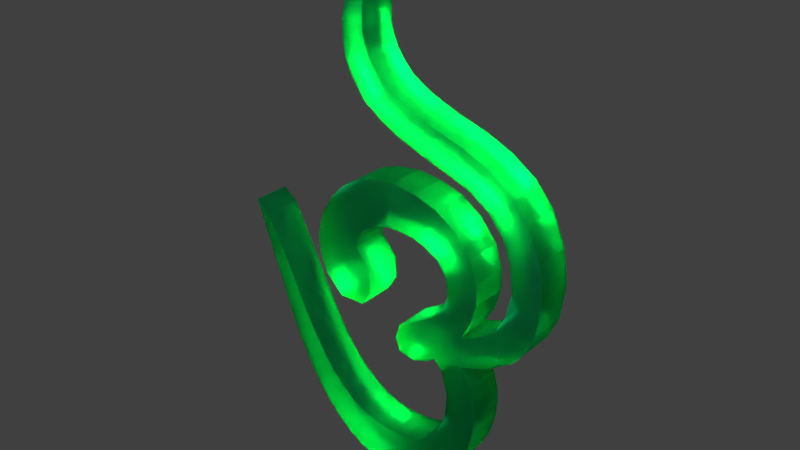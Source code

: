 # Source: 11.blend  (saved by Blender 2.79.0; exported with 4.5.12 LTS)
import bpy
from mathutils import Matrix  # noqa: F401  (used for matrix-valued properties, if any)

bpy.ops.wm.read_factory_settings(use_empty=True)
scene = bpy.context.scene
scene.name = 'Scene'

# ---- collections
col_collection_1 = bpy.data.collections.new('Collection 1'); scene.collection.children.link(col_collection_1)

# ---- materials (node trees are filled in below, after node groups)
mat_material = bpy.data.materials.new('Material')
mat_material.alpha_threshold = 0.0
mat_material.diffuse_color = (0.4736, 0.8, 0.4413, 1.0)
mat_material.roughness = 0.5
mat_material.line_color = (0.0, 0.0, 0.0, 1.0)

# ---- material node trees
mat_material.use_nodes = True; mat_material.node_tree.nodes.clear()
_N = mat_material.node_tree.nodes; _L = mat_material.node_tree.links
n0 = _N.new('ShaderNodeOutputMaterial'); n0.name = 'Material Output'; n0.location = (300, 300)
n1 = _N.new('ShaderNodeBsdfGlass'); n1.name = 'Glass BSDF'; n1.location = (10, 300)
n1.inputs[0].default_value = (0.04594, 0.8, 0.4235, 1.0)
n1.inputs[1].default_value = 0.4201
n1.inputs[2].default_value = 1.45
_L.new(n1.outputs[0], n0.inputs[0])
n0.is_active_output = True

# ---- world
world_world = bpy.data.worlds.new('World'); scene.world = world_world
world_world.color = (0.05088, 0.05088, 0.05088)
world_world.use_sun_shadow = False
world_world.sun_shadow_jitter_overblur = 0.0
world_world.cycles.sampling_method = 'MANUAL'

# ---- lights
light_lamp = bpy.data.lights.new('Lamp', 'SPOT')
light_lamp.transmission_factor = 0.0
light_lamp.cutoff_distance = 30.0
light_lamp.energy = 1e+05
light_lamp.shadow_buffer_clip_start = 1.001
light_lamp.shadow_soft_size = 0.1
light_lamp.shadow_maximum_resolution = 0.006
light_lamp.use_absolute_resolution = True
light_lamp.spot_size = 1.309

# ---- meshes
me_cube = bpy.data.meshes.new('Cube')
me_cube.from_pydata([(0.03413, 0.375, -0.01604), (0.03413, -0.3142, -0.01604), (-1.0, -0.3142, -0.01604), (-1.0, 0.375, -0.01604), (0.03413, 0.63, 1.0), (0.03413, -1.0, 1.0), (-1.0, -1.0, 1.0), (-1.0, 0.63, 1.0), (0.03413, 0.1957, 1.561), (0.03413, -0.8917, 2.161), (-1.0, 0.1957, 1.561), (-1.0, -0.8917, 2.161), (0.03413, 0.4856, 2.12), (0.03413, -0.1903, 3.113), (-1.0, 0.4856, 2.12), (-1.0, -0.1903, 3.113), (0.03413, 0.8981, 2.368), (0.03413, 0.7237, 3.552), (-1.0, 0.8981, 2.368), (-1.0, 0.7237, 3.552), (0.03413, 1.646, 2.449), (0.03413, 2.02, 3.557), (-1.0, 1.646, 2.449), (-1.0, 2.02, 3.557), (0.03413, 2.335, 2.293), (0.03413, 3.229, 2.956), (-1.0, 2.335, 2.293), (-1.0, 3.229, 2.956), (0.03413, 2.945, 1.739), (0.03413, 3.86, 1.812), (-1.0, 2.945, 1.739), (-1.0, 3.86, 1.812), (0.03413, 3.042, 1.149), (0.03413, 3.731, 0.7005), (-1.0, 3.042, 1.149), (-1.0, 3.731, 0.7005), (0.03413, 2.582, 0.437), (0.03413, 3.175, -0.2913), (-1.0, 2.582, 0.437), (-1.0, 3.175, -0.2913), (0.03413, 1.601, -0.157), (0.03413, 2.691, -0.6933), (-1.0, 1.601, -0.1569), (-1.0, 2.691, -0.6933), (0.03413, 3.762, -1.096), (-1.0, 3.762, -1.096), (0.03413, 3.005, -1.286), (-1.0, 3.005, -1.286), (0.03413, 3.924, -1.953), (-1.0, 3.924, -1.953), (0.03413, 3.076, -1.917), (-1.0, 3.076, -1.917), (0.03412, 3.753, -2.958), (-1.0, 3.753, -2.958), (0.03412, 2.947, -2.528), (-1.0, 2.947, -2.528), (0.03412, 3.144, -3.972), (-1.0, 3.144, -3.972), (0.03412, 2.516, -3.157), (-1.0, 2.516, -3.157), (0.03412, 2.226, -4.615), (-1.0, 2.226, -4.615), (0.03412, 2.103, -3.426), (-1.0, 2.103, -3.426), (0.03412, 1.308, -4.726), (-1.0, 1.308, -4.726), (0.03412, 1.387, -3.537), (-1.0, 1.387, -3.537), (0.03412, 0.3452, -4.536), (-1.0, 0.3452, -4.536), (0.03412, 0.7291, -3.462), (-1.0, 0.7291, -3.462), (0.03412, -0.4439, -3.995), (-1.0, -0.4439, -3.995), (0.03412, -0.001249, -3.121), (-1.0, -0.001248, -3.121), (0.03412, -1.211, -3.11), (-1.0, -1.211, -3.11), (0.03412, -0.6777, -2.501), (-1.0, -0.6777, -2.501), (0.03412, -1.871, -1.908), (-1.0, -1.871, -1.908), (0.03412, -1.335, -1.502), (-1.0, -1.335, -1.502), (0.03411, -3.236, 1.841), (-1.0, -3.236, 1.841), (0.03411, -2.828, 1.528), (-1.0, -2.828, 1.528), (-1.0, 3.661, 2.406), (-1.0, 2.735, 2.066), (0.03413, 2.735, 2.066), (0.03413, 3.661, 2.406), (0.03413, 2.657, 3.354), (-1.0, 2.657, 3.354), (0.03413, 2.014, 2.406), (-1.0, 2.014, 2.406), (-1.0, 1.372, 3.64), (-1.0, 1.248, 2.439), (0.03413, 1.248, 2.439), (0.03413, 1.372, 3.64), (0.03413, 3.483, 0.2368), (-1.0, 3.483, 0.2368), (0.03413, 2.903, 0.8159), (-1.0, 2.903, 0.8159), (-1.0, 3.02, 1.444), (0.03413, 3.02, 1.444), (0.03413, 3.874, 1.256), (-1.0, 3.874, 1.256), (0.03413, -0.6037, 2.668), (-1.0, -0.6037, 2.668), (0.03413, 0.3005, 1.846), (-1.0, 0.3005, 1.846), (0.03413, 0.6918, 2.244), (0.03413, 0.2432, 3.395), (-1.0, 0.2432, 3.395), (-1.0, 0.6918, 2.244), (-1.0, 0.4462, 1.237), (0.03413, 0.4462, 1.237), (0.03413, -1.052, 1.537), (-1.0, -1.052, 1.537), (0.03413, 0.6499, 0.4096), (0.03413, -0.7971, 0.4812), (-1.0, -0.7971, 0.4812), (-1.0, 0.6499, 0.4096), (0.03413, 1.6, -0.9193), (0.03413, 2.029, -1.015), (-1.0, 1.6, -0.9193), (-1.0, 2.029, -1.015), (-1.0, 1.476, -0.5619), (0.03413, 1.476, -0.5619), (0.03413, 2.481, -0.8641), (-1.0, 2.481, -0.8641), (-1.0, 3.48, -0.6125), (-1.0, 2.914, -0.9808), (0.03413, 2.914, -0.9808), (0.03413, 3.48, -0.6125), (-1.0, 3.888, -1.524), (-1.0, 3.087, -1.601), (0.03413, 3.888, -1.524), (0.03413, 3.087, -1.601), (0.03412, 3.039, -2.222), (0.03412, 3.882, -2.455), (-1.0, 3.039, -2.222), (-1.0, 3.882, -2.455), (-1.0, 3.514, -3.465), (-1.0, 2.781, -2.862), (0.03412, 3.514, -3.465), (0.03412, 2.781, -2.862), (0.03412, 2.685, -4.37), (-1.0, 2.685, -4.37), (0.03412, 2.31, -3.332), (-1.0, 2.31, -3.332), (0.03412, 1.736, -3.505), (0.03412, 1.756, -4.712), (-1.0, 1.736, -3.505), (-1.0, 1.756, -4.712), (-1.0, 0.8268, -4.696), (-1.0, 1.058, -3.52), (0.03412, 0.8268, -4.696), (0.03412, 1.058, -3.52), (0.03412, 0.3639, -3.335), (0.03412, -0.07036, -4.287), (-1.0, 0.3639, -3.335), (-1.0, -0.07036, -4.287), (-1.0, -0.3522, -2.841), (0.03412, -0.3522, -2.841), (-1.0, -0.8429, -3.577), (0.03412, -0.8429, -3.577), (-1.0, -1.558, -2.532), (-1.0, -1.034, -2.025), (0.03412, -1.558, -2.532), (0.03412, -1.034, -2.025), (0.03412, -1.607, -0.9818), (0.03412, -2.134, -1.264), (-1.0, -1.607, -0.9818), (-1.0, -2.134, -1.264), (0.03413, 4.164, -0.1701), (-1.0, 4.164, -0.1701), (0.03413, 3.867, 0.3741), (0.03413, 4.269, -0.3255), (-1.0, 3.867, 0.3741), (-1.0, 4.269, -0.3255), (0.03413, 4.212, 0.5891), (0.03413, 4.651, 0.1709), (0.03413, 4.922, 0.1048), (-1.0, 4.651, 0.1709), (-1.0, 4.212, 0.5891), (-1.0, 4.922, 0.1048), (0.03413, 4.454, 0.8273), (0.03413, 4.925, 0.5891), (0.03413, 5.215, 0.4501), (-1.0, 4.925, 0.5891), (-1.0, 4.454, 0.8273), (-1.0, 5.215, 0.4501), (0.03413, 4.675, 1.241), (0.03413, 5.181, 1.112), (0.03413, 5.5, 1.072), (-1.0, 5.181, 1.112), (-1.0, 4.675, 1.241), (-1.0, 5.5, 1.072), (0.03412, 4.821, 1.923), (0.03412, 5.298, 1.98), (0.03412, 5.617, 2.021), (-1.0, 5.298, 1.98), (-1.0, 4.821, 1.923), (-1.0, 5.617, 2.021), (0.03412, 4.728, 2.652), (0.03412, 5.202, 2.805), (0.03412, 5.493, 2.905), (-1.0, 5.202, 2.805), (-1.0, 4.728, 2.652), (-1.0, 5.493, 2.905), (0.03412, 4.504, 3.234), (0.03412, 4.959, 3.57), (0.03412, 5.14, 3.747), (-1.0, 4.959, 3.57), (-1.0, 4.504, 3.234), (-1.0, 5.14, 3.747), (0.03412, 4.105, 3.739), (0.03412, 4.48, 4.141), (0.03412, 4.649, 4.334), (-1.0, 4.48, 4.141), (-1.0, 4.105, 3.739), (-1.0, 4.649, 4.334), (0.03412, 3.616, 4.08), (0.03412, 3.886, 4.638), (0.03412, 4.011, 4.778), (-1.0, 3.886, 4.638), (-1.0, 3.616, 4.08), (-1.0, 4.011, 4.778), (0.03412, 3.082, 4.298), (0.03412, 3.261, 5.001), (0.03412, 3.343, 5.08), (-1.0, 3.261, 5.001), (-1.0, 3.082, 4.298), (-1.0, 3.343, 5.08), (0.03412, 2.231, 4.59), (0.03412, 2.375, 5.245), (0.03412, 2.456, 5.375), (-1.0, 2.375, 5.245), (-1.0, 2.231, 4.59), (-1.0, 2.456, 5.375), (0.03412, 1.071, 5.124), (0.03412, 1.347, 5.519), (0.03412, 1.556, 5.764), (-1.0, 1.347, 5.519), (-1.0, 1.071, 5.124), (-1.0, 1.556, 5.764), (0.03412, 0.1692, 6.048), (0.03412, 0.6437, 6.126), (0.03412, 0.9294, 6.273), (-1.0, 0.6437, 6.126), (-1.0, 0.1692, 6.048), (-1.0, 0.9294, 6.273), (0.03412, -0.07755, 6.833), (0.03412, 0.2761, 6.847), (0.03412, 0.5971, 6.862), (-1.0, 0.2761, 6.847), (-1.0, -0.07755, 6.833), (-1.0, 0.5971, 6.862), (0.03412, 0.04026, 7.874), (0.03412, 0.2394, 7.629), (0.03412, 0.5271, 7.486), (-1.0, 0.2394, 7.629), (-1.0, 0.04026, 7.874), (-1.0, 0.5271, 7.486), (0.03412, 0.8248, 8.921), (0.03412, 0.8457, 8.854), (0.03412, 0.9566, 8.553), (-1.0, 0.8457, 8.854), (-1.0, 0.8248, 8.921), (-1.0, 0.9566, 8.553), (0.03412, 1.511, 9.307), (0.03412, 1.608, 9.124), (0.03412, 1.6, 9.075), (-1.0, 1.608, 9.124), (-1.0, 1.511, 9.307), (-1.0, 1.6, 9.075), (0.03412, 1.861, 5.382), (0.03412, 1.577, 4.857), (-1.0, 1.956, 5.569), (0.03412, 1.956, 5.569), (-1.0, 1.577, 4.857), (-1.0, 1.861, 5.382), (-1.0, 0.9994, 5.819), (-1.0, 1.176, 6.015), (-1.0, 0.5528, 5.505), (0.03412, 0.9994, 5.819), (0.03412, 0.5528, 5.505), (0.03412, 1.176, 6.015), (-1.0, 0.5829, 8.019), (0.03412, 0.5829, 8.019), (0.03412, 0.3117, 8.397), (-1.0, 0.3117, 8.397), (0.03412, 0.5425, 8.242), (-1.0, 0.5425, 8.242), (-1.0, 0.2578, 7.238), (-1.0, 0.5203, 7.174), (-1.0, -0.08279, 7.353), (0.03412, 0.2578, 7.238), (0.03412, -0.08278, 7.353), (0.03412, 0.5203, 7.174), (-1.0, 0.7126, 6.567), (0.03412, 0.7126, 6.567), (0.03412, -0.00714, 6.44), (-1.0, -0.00714, 6.44), (0.03412, 0.4599, 6.486), (-1.0, 0.4599, 6.486), (-1.0, 0.7182, 8.286), (0.03412, 0.5195, 8.659), (-1.0, 0.6941, 8.548), (0.03412, 0.7182, 8.286), (-1.0, 0.5195, 8.659), (0.03412, 0.6941, 8.548), (0.03412, 0.5283, 7.73), (-1.0, 0.14, 8.114), (0.03412, 0.3784, 7.91), (-1.0, 0.5283, 7.73), (0.03412, 0.14, 8.114), (-1.0, 0.3784, 7.91)], [], [(0, 1, 2, 3), (117, 116, 10, 8), (120, 4, 5, 121), (121, 5, 6, 122), (122, 6, 7, 123), (120, 0, 3, 123), (109, 108, 13, 15), (119, 118, 9, 11), (118, 117, 8, 9), (116, 119, 11, 10), (113, 112, 16, 17), (108, 110, 12, 13), (111, 109, 15, 14), (110, 111, 14, 12), (97, 96, 23, 22), (115, 114, 19, 18), (112, 115, 18, 16), (114, 113, 17, 19), (93, 92, 25, 27), (98, 97, 22, 20), (96, 99, 21, 23), (99, 98, 20, 21), (89, 88, 31, 30), (92, 94, 24, 25), (95, 93, 27, 26), (94, 95, 26, 24), (105, 104, 34, 32), (90, 89, 30, 28), (88, 91, 29, 31), (91, 90, 28, 29), (37, 135, 179, 176), (107, 106, 33, 35), (106, 105, 32, 33), (104, 107, 35, 34), (38, 39, 43, 42), (100, 102, 36, 37), (103, 101, 39, 38), (102, 103, 38, 36), (129, 128, 126, 124), (36, 38, 42, 40), (133, 132, 45, 47), (37, 36, 40, 41), (137, 136, 49, 51), (134, 133, 47, 46), (135, 134, 46, 44), (132, 135, 44, 45), (141, 140, 54, 52), (136, 138, 48, 49), (138, 139, 50, 48), (139, 137, 51, 50), (145, 144, 57, 59), (140, 142, 55, 54), (142, 143, 53, 55), (143, 141, 52, 53), (149, 148, 60, 61), (144, 146, 56, 57), (146, 147, 58, 56), (147, 145, 59, 58), (153, 152, 66, 64), (148, 150, 62, 60), (150, 151, 63, 62), (151, 149, 61, 63), (157, 156, 69, 71), (152, 154, 67, 66), (154, 155, 65, 67), (155, 153, 64, 65), (161, 160, 74, 72), (156, 158, 68, 69), (158, 159, 70, 68), (159, 157, 71, 70), (165, 164, 79, 78), (160, 162, 75, 74), (162, 163, 73, 75), (163, 161, 72, 73), (169, 168, 81, 83), (164, 166, 77, 79), (166, 167, 76, 77), (167, 165, 78, 76), (173, 172, 86, 84), (168, 170, 80, 81), (170, 171, 82, 80), (171, 169, 83, 82), (85, 84, 86, 87), (172, 174, 87, 86), (174, 175, 85, 87), (175, 173, 84, 85), (25, 24, 90, 91), (27, 25, 91, 88), (24, 26, 89, 90), (26, 27, 88, 89), (20, 22, 95, 94), (22, 23, 93, 95), (21, 20, 94, 92), (23, 21, 92, 93), (17, 16, 98, 99), (19, 17, 99, 96), (16, 18, 97, 98), (18, 19, 96, 97), (32, 34, 103, 102), (34, 35, 101, 103), (33, 32, 102, 100), (35, 33, 100, 101), (30, 31, 107, 104), (29, 28, 105, 106), (31, 29, 106, 107), (28, 30, 104, 105), (8, 10, 111, 110), (10, 11, 109, 111), (9, 8, 110, 108), (11, 9, 108, 109), (15, 13, 113, 114), (12, 14, 115, 112), (14, 15, 114, 115), (13, 12, 112, 113), (7, 6, 119, 116), (5, 4, 117, 118), (6, 5, 118, 119), (4, 7, 116, 117), (4, 120, 123, 7), (2, 122, 123, 3), (1, 121, 122, 2), (0, 120, 121, 1), (124, 126, 127, 125), (131, 130, 125, 127), (130, 129, 124, 125), (128, 131, 127, 126), (42, 43, 131, 128), (41, 40, 129, 130), (43, 41, 130, 131), (40, 42, 128, 129), (101, 100, 178, 180), (37, 41, 134, 135), (41, 43, 133, 134), (43, 39, 132, 133), (46, 47, 137, 139), (44, 46, 139, 138), (45, 44, 138, 136), (47, 45, 136, 137), (49, 48, 141, 143), (51, 49, 143, 142), (50, 51, 142, 140), (48, 50, 140, 141), (54, 55, 145, 147), (52, 54, 147, 146), (53, 52, 146, 144), (55, 53, 144, 145), (59, 57, 149, 151), (58, 59, 151, 150), (56, 58, 150, 148), (57, 56, 148, 149), (61, 60, 153, 155), (63, 61, 155, 154), (62, 63, 154, 152), (60, 62, 152, 153), (66, 67, 157, 159), (64, 66, 159, 158), (65, 64, 158, 156), (67, 65, 156, 157), (69, 68, 161, 163), (71, 69, 163, 162), (70, 71, 162, 160), (68, 70, 160, 161), (72, 74, 165, 167), (73, 72, 167, 166), (75, 73, 166, 164), (74, 75, 164, 165), (78, 79, 169, 171), (76, 78, 171, 170), (77, 76, 170, 168), (79, 77, 168, 169), (81, 80, 173, 175), (83, 81, 175, 174), (82, 83, 174, 172), (80, 82, 172, 173), (179, 181, 187, 184), (39, 101, 180, 177), (100, 37, 176, 178), (135, 132, 181, 179), (132, 39, 177, 181), (184, 187, 193, 190), (180, 178, 182, 186), (176, 179, 184, 183), (181, 177, 185, 187), (177, 180, 186, 185), (178, 176, 183, 182), (193, 191, 197, 199), (186, 182, 188, 192), (183, 184, 190, 189), (187, 185, 191, 193), (185, 186, 192, 191), (182, 183, 189, 188), (196, 199, 205, 202), (191, 192, 198, 197), (188, 189, 195, 194), (190, 193, 199, 196), (192, 188, 194, 198), (189, 190, 196, 195), (205, 203, 209, 211), (198, 194, 200, 204), (195, 196, 202, 201), (199, 197, 203, 205), (197, 198, 204, 203), (194, 195, 201, 200), (208, 211, 217, 214), (203, 204, 210, 209), (200, 201, 207, 206), (202, 205, 211, 208), (204, 200, 206, 210), (201, 202, 208, 207), (217, 215, 221, 223), (210, 206, 212, 216), (207, 208, 214, 213), (211, 209, 215, 217), (209, 210, 216, 215), (206, 207, 213, 212), (222, 218, 224, 228), (215, 216, 222, 221), (212, 213, 219, 218), (214, 217, 223, 220), (216, 212, 218, 222), (213, 214, 220, 219), (227, 228, 234, 233), (219, 220, 226, 225), (223, 221, 227, 229), (221, 222, 228, 227), (218, 219, 225, 224), (220, 223, 229, 226), (231, 232, 238, 237), (224, 225, 231, 230), (226, 229, 235, 232), (228, 224, 230, 234), (225, 226, 232, 231), (229, 227, 233, 235), (279, 278, 243, 242), (235, 233, 239, 241), (233, 234, 240, 239), (230, 231, 237, 236), (232, 235, 241, 238), (234, 230, 236, 240), (285, 284, 251, 253), (281, 280, 247, 244), (282, 279, 242, 246), (278, 281, 244, 243), (280, 283, 245, 247), (283, 282, 246, 245), (303, 302, 259, 256), (284, 286, 252, 251), (288, 287, 249, 248), (289, 285, 253, 250), (286, 288, 248, 252), (287, 289, 250, 249), (297, 296, 263, 265), (305, 304, 254, 258), (306, 303, 256, 255), (302, 307, 257, 259), (307, 305, 258, 257), (304, 306, 255, 254), (311, 308, 271, 268), (296, 298, 264, 263), (300, 299, 261, 260), (301, 297, 265, 262), (298, 300, 260, 264), (299, 301, 262, 261), (271, 269, 275, 277), (312, 309, 266, 270), (313, 311, 268, 267), (308, 310, 269, 271), (310, 312, 270, 269), (309, 313, 267, 266), (273, 274, 277, 275, 276, 272), (269, 270, 276, 275), (266, 267, 273, 272), (268, 271, 277, 274), (270, 266, 272, 276), (267, 268, 274, 273), (239, 240, 282, 283), (241, 239, 283, 280), (237, 238, 281, 278), (240, 236, 279, 282), (238, 241, 280, 281), (236, 237, 278, 279), (243, 244, 289, 287), (246, 242, 288, 286), (244, 247, 285, 289), (242, 243, 287, 288), (245, 246, 286, 284), (247, 245, 284, 285), (318, 316, 294, 292), (319, 315, 293, 295), (317, 319, 295, 290), (316, 314, 291, 294), (315, 318, 292, 293), (314, 317, 290, 291), (255, 256, 301, 299), (258, 254, 300, 298), (256, 259, 297, 301), (254, 255, 299, 300), (257, 258, 298, 296), (259, 257, 296, 297), (248, 249, 306, 304), (251, 252, 305, 307), (253, 251, 307, 302), (249, 250, 303, 306), (252, 248, 304, 305), (250, 253, 302, 303), (292, 294, 313, 309), (295, 293, 312, 310), (290, 295, 310, 308), (294, 291, 311, 313), (293, 292, 309, 312), (291, 290, 308, 311), (262, 265, 317, 314), (264, 260, 318, 315), (261, 262, 314, 316), (265, 263, 319, 317), (263, 264, 315, 319), (260, 261, 316, 318)])
me_cube.materials.append(mat_material)
me_cube.use_remesh_preserve_volume = False
me_cube.use_remesh_preserve_attributes = False
me_cube.use_mirror_vertex_groups = False
me_cube.update()

# ---- objects
ob_cube = bpy.data.objects.new('Cube', me_cube)
ob_lamp = bpy.data.objects.new('Lamp', light_lamp)

# ---- transforms, parenting, visibility, modifiers, constraints
ob_cube.location = (-1.109, -0.553, -0.407)
ob_cube.rotation_euler = (0.0, -0.0, -1.559)
ob_cube.lock_rotations_4d = False
ob_cube.empty_display_type = 'ARROWS'
ob_cube.lineart.crease_threshold = 0.0
ob_lamp.location = (4.722, -9.296, 11.64)
ob_lamp.rotation_euler = (0.6503, 0.05522, 0.5702)
ob_lamp.lock_rotations_4d = False
ob_lamp.empty_display_type = 'ARROWS'
ob_lamp.color = (0.0, 0.0, 0.0, 0.0)
ob_lamp.lineart.crease_threshold = 0.0

# ---- collection membership
col_collection_1.objects.link(ob_cube)
col_collection_1.objects.link(ob_lamp)

# ---- scene / render settings (as saved in the file)
scene.frame_start = 1; scene.frame_end = 250; scene.frame_set(1)
scene.render.engine = 'CYCLES'
scene.render.resolution_percentage = 50
scene.render.dither_intensity = 0.0
scene.cycles.use_denoising = False
scene.cycles.samples = 128
scene.cycles.sampling_pattern = 'TABULATED_SOBOL'
scene.cycles.use_adaptive_sampling = False
scene.cycles.use_light_tree = False
scene.cycles.blur_glossy = 0.0
scene.cycles.sample_clamp_indirect = 0.0
scene.view_settings.view_transform = 'Standard'
bpy.context.view_layer.update()

# ---- added for rendering (the .blend has no active camera): camera
cam_auto = bpy.data.cameras.new('AutoCamera')
cam_auto.lens = 50.0
cam_auto.sensor_width = 36.0
cam_auto.clip_end = 1000.0
ob_auto_camera = bpy.data.objects.new('AutoCamera', cam_auto)
scene.collection.objects.link(ob_auto_camera)
ob_auto_camera.location = (15.4695, -18.5282, 14.1988)
ob_auto_camera.rotation_euler = (1.09748, -7.21219e-08, 0.694738)
scene.camera = ob_auto_camera
bpy.context.view_layer.update()

